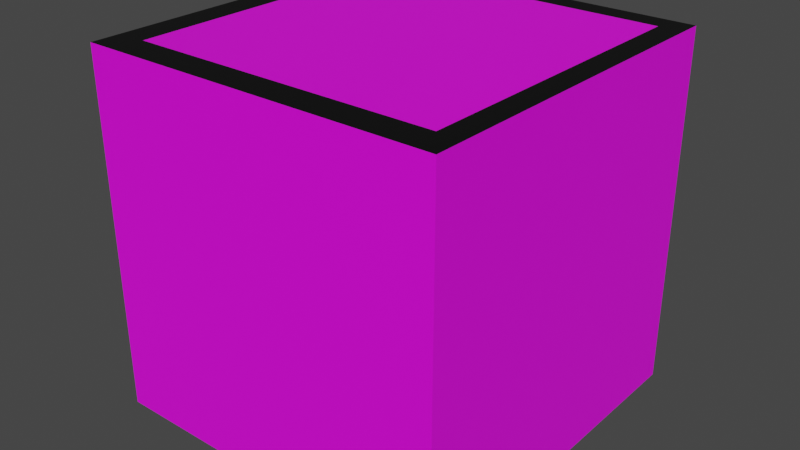 # Source: cube.blend  (saved by Blender 3.1.7; exported with 4.5.12 LTS)
import bpy
from mathutils import Matrix  # noqa: F401  (used for matrix-valued properties, if any)

bpy.ops.wm.read_factory_settings(use_empty=True)
scene = bpy.context.scene
scene.name = 'Scene'

# ---- collections
col_collection = bpy.data.collections.new('Collection'); scene.collection.children.link(col_collection)

# ---- images (referenced by path relative to the original .blend; pixels are not part of the script)
import os
ASSET_DIR = os.environ.get("B2B_ASSET_DIR", "")  # directory of the original .blend (textures are referenced by path, not embedded)
HERE = os.path.dirname(os.path.abspath(__file__))  # packed textures are extracted next to this script under _unpacked/

def load_image(name, relpath, width, height, colorspace="sRGB"):
    """Load a texture the original file referenced (path relative to the .blend, or extracted next to this script)."""
    p = next((c for c in (os.path.join(HERE, relpath), os.path.join(ASSET_DIR, relpath)) if relpath and os.path.exists(c)), "")
    if p:
        img = bpy.data.images.load(p, check_existing=True)
        img.name = name
    else:  # same state as the original file: an image datablock whose file is absent (Cycles renders it pink)
        img = bpy.data.images.new(name, width, height)
        img.source = "FILE"
        img.filepath = "//" + (relpath or name)
    img.colorspace_settings.name = colorspace
    return img
img_n64brew_png_001 = load_image('N64brew.png.001', 'N64brew.png', 1024, 1024, 'sRGB')
img_n64_logo_png_001 = load_image('N64-Logo.png.001', 'N64-Logo.png', 1024, 1024, 'sRGB')

# ---- materials (node trees are filled in below, after node groups)
mat_brew = bpy.data.materials.new('brew')
mat_brew.use_transparent_shadow = False
mat_logo = bpy.data.materials.new('logo')
mat_logo.use_transparent_shadow = False

# ---- material node trees
mat_brew.use_nodes = True; mat_brew.node_tree.nodes.clear()
_N = mat_brew.node_tree.nodes; _L = mat_brew.node_tree.links
n0 = _N.new('ShaderNodeBsdfPrincipled'); n0.name = 'Principled BSDF'; n0.location = (25, 361)
n0.distribution = 'GGX'
n0.subsurface_method = 'RANDOM_WALK_SKIN'
n0.inputs[3].default_value = 1.45
n0.inputs[27].default_value = (0.0, 0.0, 0.0, 1.0)
n0.inputs[28].default_value = 1.0
n1 = _N.new('ShaderNodeTexImage'); n1.name = 'Image Texture'; n1.location = (-240, 360)
n1.image = img_n64brew_png_001
n1.interpolation = 'Closest'
n1.extension = 'EXTEND'
n2 = _N.new('ShaderNodeOutputMaterial'); n2.name = 'Material Output'; n2.location = (280, 360)
_L.new(n0.outputs[0], n2.inputs[0])
_L.new(n1.outputs[0], n0.inputs[0])
n2.is_active_output = True
mat_logo.use_nodes = True; mat_logo.node_tree.nodes.clear()
_N = mat_logo.node_tree.nodes; _L = mat_logo.node_tree.links
n0 = _N.new('ShaderNodeBsdfPrincipled'); n0.name = 'Principled BSDF'; n0.location = (10, 300)
n0.distribution = 'GGX'
n0.subsurface_method = 'RANDOM_WALK_SKIN'
n0.inputs[3].default_value = 1.45
n0.inputs[27].default_value = (0.0, 0.0, 0.0, 1.0)
n0.inputs[28].default_value = 1.0
n1 = _N.new('ShaderNodeOutputMaterial'); n1.name = 'Material Output'; n1.location = (300, 300)
n2 = _N.new('ShaderNodeTexImage'); n2.name = 'Image Texture'; n2.location = (-280, 280)
n2.image = img_n64_logo_png_001
n2.interpolation = 'Closest'
n2.extension = 'CLIP'
_L.new(n0.outputs[0], n1.inputs[0])
_L.new(n2.outputs[0], n0.inputs[0])
n1.is_active_output = True

# ---- world
world_world = bpy.data.worlds.new('World'); scene.world = world_world
world_world.use_nodes = True; world_world.node_tree.nodes.clear()
_N = world_world.node_tree.nodes; _L = world_world.node_tree.links
n0 = _N.new('ShaderNodeOutputWorld'); n0.name = 'World Output'; n0.location = (300, 300)
n1 = _N.new('ShaderNodeBackground'); n1.name = 'Background'; n1.location = (10, 300)
n1.inputs[0].default_value = (0.05088, 0.05088, 0.05088, 1.0)
_L.new(n1.outputs[0], n0.inputs[0])
n0.is_active_output = True
world_world.color = (0.05088, 0.05088, 0.05088)
world_world.use_sun_shadow = False
world_world.sun_shadow_jitter_overblur = 0.0

# ---- meshes
me_cube = bpy.data.meshes.new('Cube')
me_cube.from_pydata([(10.0, 10.0, 10.0), (10.0, 10.0, -10.0), (10.0, -10.0, 10.0), (10.0, -10.0, -10.0), (-10.0, 10.0, 10.0), (-10.0, 10.0, -10.0), (-10.0, -10.0, 10.0), (-10.0, -10.0, -10.0)], [], [(0, 4, 6, 2), (3, 2, 6, 7), (7, 6, 4, 5), (5, 1, 3, 7), (1, 0, 2, 3), (5, 4, 0, 1)])
me_cube.polygons.foreach_set('material_index', [1, 0, 0, 1, 0, 0])
_uv = me_cube.uv_layers.new(name='UVMap')
_uv.uv.foreach_set('vector', [-0.07885, -0.07485, 1.096, -0.07485, 1.096, 1.1, -0.07885, 1.1, 0.9938, 0.002747, 0.9982, 1.01, -0.008659, 1.014, -0.01299, 0.007081, 1.005, -0.001272, 1.01, 1.002, 0.006523, 1.007, 0.001506, 0.003745, -0.07994, -0.06899, 1.063, -0.06899, 1.063, 1.074, -0.07994, 1.074, 0.9928, -0.001445, 1.001, 0.9882, 0.01089, 0.9959, 0.003185, 0.006263, 0.9979, 0.003798, 0.999, 0.997, 0.005772, 0.9981, 0.004724, 0.004846])
me_cube.materials.append(mat_brew)
me_cube.materials.append(mat_logo)
me_cube.use_remesh_preserve_volume = False
me_cube.use_remesh_preserve_attributes = False
me_cube.use_mirror_vertex_groups = False
me_cube.update()

# ---- objects
ob_cube = bpy.data.objects.new('Cube', me_cube)

# ---- transforms, parenting, visibility, modifiers, constraints
ob_cube.location = (0.0, 0.0, 0.0)
ob_cube.lock_rotations_4d = False
ob_cube.empty_display_type = 'ARROWS'
ob_cube.lineart.crease_threshold = 0.0

# ---- collection membership
col_collection.objects.link(ob_cube)

# ---- scene / render settings (as saved in the file)
scene.frame_start = 1; scene.frame_end = 250; scene.frame_set(24)
scene.render.engine = 'BLENDER_EEVEE_NEXT'
scene.cycles.sampling_pattern = 'TABULATED_SOBOL'
scene.cycles.use_light_tree = False
scene.view_settings.view_transform = 'Filmic'
bpy.context.view_layer.update()

# ---- added for rendering (the .blend has no active camera and no usable light): camera, sun
cam_auto = bpy.data.cameras.new('AutoCamera')
cam_auto.lens = 50.0
cam_auto.sensor_width = 36.0
cam_auto.clip_end = 1000.0
ob_auto_camera = bpy.data.objects.new('AutoCamera', cam_auto)
scene.collection.objects.link(ob_auto_camera)
ob_auto_camera.location = (32.0507, -38.4609, 25.6406)
ob_auto_camera.rotation_euler = (1.09748, -7.21219e-08, 0.694738)
scene.camera = ob_auto_camera
light_auto_sun = bpy.data.lights.new('AutoSun', 'SUN')
light_auto_sun.energy = 3.0
light_auto_sun.angle = 0.0523599
ob_auto_sun = bpy.data.objects.new('AutoSun', light_auto_sun)
scene.collection.objects.link(ob_auto_sun)
ob_auto_sun.rotation_euler = (0.872665, 0.174533, 0.523599)
bpy.context.view_layer.update()
